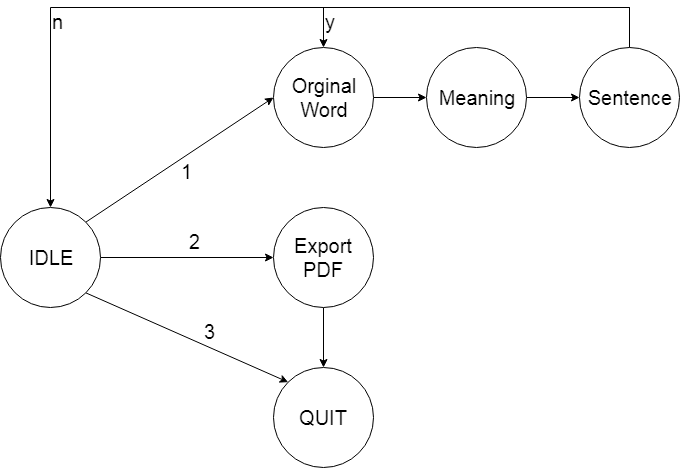

The diagram above was exported from draw.io. Its source (the exported page's mxGraphModel, read from the mxfile embedded in the PNG):
<mxGraphModel dx="1102" dy="567" grid="1" gridSize="10" guides="1" tooltips="1" connect="1" arrows="1" fold="1" page="1" pageScale="1" pageWidth="827" pageHeight="1169" math="0" shadow="0">
  <root>
    <mxCell id="0" />
    <mxCell id="1" parent="0" />
    <mxCell id="2" style="rounded=0;orthogonalLoop=1;jettySize=auto;html=1;exitX=1;exitY=1;exitDx=0;exitDy=0;entryX=0;entryY=0;entryDx=0;entryDy=0;" edge="1" source="5" target="6" parent="1">
      <mxGeometry relative="1" as="geometry" />
    </mxCell>
    <mxCell id="3" style="rounded=0;orthogonalLoop=1;jettySize=auto;html=1;exitX=1;exitY=0;exitDx=0;exitDy=0;entryX=0;entryY=0.5;entryDx=0;entryDy=0;" edge="1" source="5" target="8" parent="1">
      <mxGeometry relative="1" as="geometry" />
    </mxCell>
    <mxCell id="4" style="edgeStyle=none;rounded=0;orthogonalLoop=1;jettySize=auto;html=1;exitX=1;exitY=0.5;exitDx=0;exitDy=0;entryX=0;entryY=0.5;entryDx=0;entryDy=0;" edge="1" source="5" target="15" parent="1">
      <mxGeometry relative="1" as="geometry" />
    </mxCell>
    <mxCell id="5" value="&lt;font style=&quot;font-size: 20px&quot;&gt;IDLE&lt;/font&gt;" style="ellipse;whiteSpace=wrap;html=1;aspect=fixed;" vertex="1" parent="1">
      <mxGeometry x="40" y="330" width="100" height="100" as="geometry" />
    </mxCell>
    <mxCell id="6" value="&lt;font style=&quot;font-size: 20px&quot;&gt;QUIT&lt;/font&gt;" style="ellipse;whiteSpace=wrap;html=1;aspect=fixed;" vertex="1" parent="1">
      <mxGeometry x="313" y="490" width="100" height="100" as="geometry" />
    </mxCell>
    <mxCell id="7" style="edgeStyle=orthogonalEdgeStyle;rounded=0;orthogonalLoop=1;jettySize=auto;html=1;exitX=1;exitY=0.5;exitDx=0;exitDy=0;entryX=0;entryY=0.5;entryDx=0;entryDy=0;" edge="1" source="8" target="10" parent="1">
      <mxGeometry relative="1" as="geometry" />
    </mxCell>
    <mxCell id="8" value="&lt;font style=&quot;font-size: 20px&quot;&gt;Orginal&lt;br&gt;Word&lt;br&gt;&lt;/font&gt;" style="ellipse;whiteSpace=wrap;html=1;aspect=fixed;" vertex="1" parent="1">
      <mxGeometry x="313" y="170" width="100" height="100" as="geometry" />
    </mxCell>
    <mxCell id="9" style="edgeStyle=orthogonalEdgeStyle;rounded=0;orthogonalLoop=1;jettySize=auto;html=1;exitX=1;exitY=0.5;exitDx=0;exitDy=0;entryX=0;entryY=0.5;entryDx=0;entryDy=0;" edge="1" source="10" target="13" parent="1">
      <mxGeometry relative="1" as="geometry" />
    </mxCell>
    <mxCell id="10" value="&lt;font style=&quot;font-size: 20px&quot;&gt;Meaning&lt;br&gt;&lt;/font&gt;" style="ellipse;whiteSpace=wrap;html=1;aspect=fixed;" vertex="1" parent="1">
      <mxGeometry x="466" y="170" width="100" height="100" as="geometry" />
    </mxCell>
    <mxCell id="11" style="edgeStyle=orthogonalEdgeStyle;rounded=0;orthogonalLoop=1;jettySize=auto;html=1;exitX=0.5;exitY=0;exitDx=0;exitDy=0;" edge="1" source="13" target="5" parent="1">
      <mxGeometry relative="1" as="geometry">
        <Array as="points">
          <mxPoint x="669" y="130" />
          <mxPoint x="90" y="130" />
        </Array>
      </mxGeometry>
    </mxCell>
    <mxCell id="12" style="edgeStyle=orthogonalEdgeStyle;rounded=0;orthogonalLoop=1;jettySize=auto;html=1;exitX=0.5;exitY=0;exitDx=0;exitDy=0;entryX=0.5;entryY=0;entryDx=0;entryDy=0;" edge="1" source="13" target="8" parent="1">
      <mxGeometry relative="1" as="geometry">
        <Array as="points">
          <mxPoint x="669" y="130" />
          <mxPoint x="363" y="130" />
        </Array>
      </mxGeometry>
    </mxCell>
    <mxCell id="13" value="&lt;font style=&quot;font-size: 20px&quot;&gt;Sentence&lt;br&gt;&lt;/font&gt;" style="ellipse;whiteSpace=wrap;html=1;aspect=fixed;" vertex="1" parent="1">
      <mxGeometry x="619" y="170" width="100" height="100" as="geometry" />
    </mxCell>
    <mxCell id="14" style="edgeStyle=none;rounded=0;orthogonalLoop=1;jettySize=auto;html=1;exitX=0.5;exitY=1;exitDx=0;exitDy=0;entryX=0.5;entryY=0;entryDx=0;entryDy=0;" edge="1" source="15" target="6" parent="1">
      <mxGeometry relative="1" as="geometry" />
    </mxCell>
    <mxCell id="15" value="&lt;font style=&quot;font-size: 20px&quot;&gt;Export&lt;br&gt;PDF&lt;br&gt;&lt;/font&gt;" style="ellipse;whiteSpace=wrap;html=1;aspect=fixed;" vertex="1" parent="1">
      <mxGeometry x="313" y="330" width="100" height="100" as="geometry" />
    </mxCell>
    <mxCell id="16" value="&lt;font style=&quot;font-size: 20px&quot;&gt;1&lt;/font&gt;" style="text;html=1;resizable=0;points=[];autosize=1;align=left;verticalAlign=top;spacingTop=-4;" vertex="1" parent="1">
      <mxGeometry x="219" y="280" width="30" height="20" as="geometry" />
    </mxCell>
    <mxCell id="17" value="&lt;font style=&quot;font-size: 20px&quot;&gt;2&lt;/font&gt;" style="text;html=1;resizable=0;points=[];autosize=1;align=left;verticalAlign=top;spacingTop=-4;" vertex="1" parent="1">
      <mxGeometry x="226.5" y="350" width="30" height="20" as="geometry" />
    </mxCell>
    <mxCell id="18" value="&lt;font style=&quot;font-size: 20px&quot;&gt;3&lt;/font&gt;" style="text;html=1;resizable=0;points=[];autosize=1;align=left;verticalAlign=top;spacingTop=-4;" vertex="1" parent="1">
      <mxGeometry x="241.5" y="440" width="30" height="20" as="geometry" />
    </mxCell>
    <mxCell id="19" value="&lt;font style=&quot;font-size: 20px&quot;&gt;y&lt;/font&gt;" style="text;html=1;resizable=0;points=[];autosize=1;align=left;verticalAlign=top;spacingTop=-4;" vertex="1" parent="1">
      <mxGeometry x="363" y="130" width="30" height="20" as="geometry" />
    </mxCell>
    <mxCell id="20" value="&lt;font style=&quot;font-size: 20px&quot;&gt;n&lt;/font&gt;" style="text;html=1;resizable=0;points=[];autosize=1;align=left;verticalAlign=top;spacingTop=-4;" vertex="1" parent="1">
      <mxGeometry x="90" y="130" width="30" height="20" as="geometry" />
    </mxCell>
  </root>
</mxGraphModel>